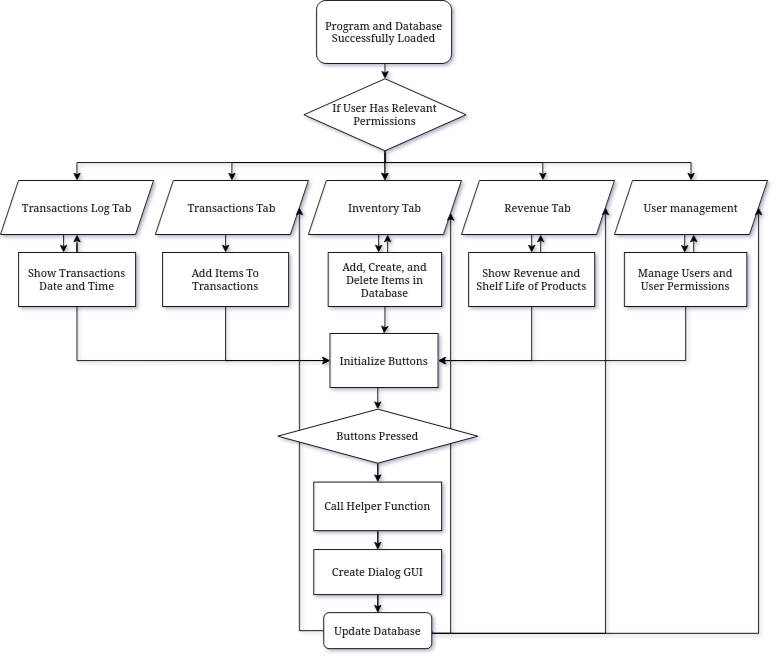

The diagram above was exported from draw.io. Its source (the exported page's mxGraphModel, read from the mxfile embedded in the PNG):
<mxGraphModel dx="1154" dy="805" grid="1" gridSize="10" guides="1" tooltips="1" connect="1" arrows="1" fold="1" page="1" pageScale="1" pageWidth="850" pageHeight="1100" math="0" shadow="0">
  <root>
    <mxCell id="0" />
    <mxCell id="1" parent="0" />
    <mxCell id="Crr-_NJ-WwSm3hLj9goh-29" value="" style="edgeStyle=orthogonalEdgeStyle;rounded=0;orthogonalLoop=1;jettySize=auto;html=1;" parent="1" target="Crr-_NJ-WwSm3hLj9goh-28" edge="1">
      <mxGeometry relative="1" as="geometry">
        <mxPoint x="476.94117647058806" y="430" as="sourcePoint" />
      </mxGeometry>
    </mxCell>
    <mxCell id="Crr-_NJ-WwSm3hLj9goh-30" value="" style="edgeStyle=orthogonalEdgeStyle;rounded=0;orthogonalLoop=1;jettySize=auto;html=1;" parent="1" target="Crr-_NJ-WwSm3hLj9goh-28" edge="1">
      <mxGeometry relative="1" as="geometry">
        <mxPoint x="476.94117647058806" y="430" as="sourcePoint" />
      </mxGeometry>
    </mxCell>
    <mxCell id="Crr-_NJ-WwSm3hLj9goh-31" style="edgeStyle=orthogonalEdgeStyle;rounded=0;orthogonalLoop=1;jettySize=auto;html=1;entryX=0.532;entryY=-0.003;entryDx=0;entryDy=0;entryPerimeter=0;" parent="1" target="Crr-_NJ-WwSm3hLj9goh-32" edge="1">
      <mxGeometry relative="1" as="geometry">
        <mxPoint x="652" y="450" as="targetPoint" />
        <mxPoint x="476.99999999999994" y="420" as="sourcePoint" />
        <Array as="points">
          <mxPoint x="477" y="440" />
          <mxPoint x="652" y="440" />
        </Array>
      </mxGeometry>
    </mxCell>
    <mxCell id="Crr-_NJ-WwSm3hLj9goh-33" style="edgeStyle=orthogonalEdgeStyle;rounded=0;orthogonalLoop=1;jettySize=auto;html=1;entryX=0.5;entryY=0;entryDx=0;entryDy=0;" parent="1" target="Crr-_NJ-WwSm3hLj9goh-35" edge="1">
      <mxGeometry relative="1" as="geometry">
        <mxPoint x="301.9999999999999" y="460" as="targetPoint" />
        <mxPoint x="476.94117647058806" y="430" as="sourcePoint" />
        <Array as="points">
          <mxPoint x="477" y="440" />
          <mxPoint x="307" y="440" />
        </Array>
      </mxGeometry>
    </mxCell>
    <mxCell id="Crr-_NJ-WwSm3hLj9goh-37" style="edgeStyle=orthogonalEdgeStyle;rounded=0;orthogonalLoop=1;jettySize=auto;html=1;entryX=0.5;entryY=0;entryDx=0;entryDy=0;" parent="1" target="Crr-_NJ-WwSm3hLj9goh-36" edge="1">
      <mxGeometry relative="1" as="geometry">
        <Array as="points">
          <mxPoint x="477" y="340" />
          <mxPoint x="477" y="340" />
        </Array>
        <mxPoint x="477" y="330" as="sourcePoint" />
      </mxGeometry>
    </mxCell>
    <mxCell id="Crr-_NJ-WwSm3hLj9goh-53" value="" style="edgeStyle=orthogonalEdgeStyle;rounded=0;orthogonalLoop=1;jettySize=auto;html=1;" parent="1" edge="1">
      <mxGeometry relative="1" as="geometry">
        <mxPoint x="470.0000000000001" y="520" as="sourcePoint" />
        <mxPoint x="470.0000000000001" y="540" as="targetPoint" />
      </mxGeometry>
    </mxCell>
    <mxCell id="Crr-_NJ-WwSm3hLj9goh-28" value="Inventory Tab" style="shape=parallelogram;perimeter=parallelogramPerimeter;whiteSpace=wrap;html=1;fixedSize=1;" parent="1" vertex="1">
      <mxGeometry x="392" y="460" width="170" height="60" as="geometry" />
    </mxCell>
    <mxCell id="Crr-_NJ-WwSm3hLj9goh-55" value="" style="edgeStyle=orthogonalEdgeStyle;rounded=0;orthogonalLoop=1;jettySize=auto;html=1;" parent="1" source="Crr-_NJ-WwSm3hLj9goh-32" target="Crr-_NJ-WwSm3hLj9goh-54" edge="1">
      <mxGeometry relative="1" as="geometry">
        <Array as="points">
          <mxPoint x="640" y="530" />
          <mxPoint x="640" y="530" />
        </Array>
      </mxGeometry>
    </mxCell>
    <mxCell id="Crr-_NJ-WwSm3hLj9goh-32" value="Revenue Tab" style="shape=parallelogram;perimeter=parallelogramPerimeter;whiteSpace=wrap;html=1;fixedSize=1;" parent="1" vertex="1">
      <mxGeometry x="562" y="460" width="170" height="60" as="geometry" />
    </mxCell>
    <mxCell id="Crr-_NJ-WwSm3hLj9goh-45" style="edgeStyle=orthogonalEdgeStyle;rounded=0;orthogonalLoop=1;jettySize=auto;html=1;entryX=0.5;entryY=0;entryDx=0;entryDy=0;" parent="1" source="Crr-_NJ-WwSm3hLj9goh-35" target="Crr-_NJ-WwSm3hLj9goh-46" edge="1">
      <mxGeometry relative="1" as="geometry">
        <mxPoint x="290" y="540" as="targetPoint" />
        <Array as="points">
          <mxPoint x="300" y="530" />
          <mxPoint x="300" y="530" />
        </Array>
      </mxGeometry>
    </mxCell>
    <mxCell id="Crr-_NJ-WwSm3hLj9goh-35" value="Transactions Tab" style="shape=parallelogram;perimeter=parallelogramPerimeter;whiteSpace=wrap;html=1;fixedSize=1;" parent="1" vertex="1">
      <mxGeometry x="222" y="460" width="170" height="60" as="geometry" />
    </mxCell>
    <mxCell id="Crr-_NJ-WwSm3hLj9goh-39" style="edgeStyle=orthogonalEdgeStyle;rounded=0;orthogonalLoop=1;jettySize=auto;html=1;entryX=0.5;entryY=0;entryDx=0;entryDy=0;" parent="1" source="Crr-_NJ-WwSm3hLj9goh-36" target="Crr-_NJ-WwSm3hLj9goh-38" edge="1">
      <mxGeometry relative="1" as="geometry">
        <Array as="points">
          <mxPoint x="477" y="440" />
          <mxPoint x="817" y="440" />
        </Array>
      </mxGeometry>
    </mxCell>
    <mxCell id="Crr-_NJ-WwSm3hLj9goh-41" style="edgeStyle=orthogonalEdgeStyle;rounded=0;orthogonalLoop=1;jettySize=auto;html=1;entryX=0.5;entryY=0;entryDx=0;entryDy=0;" parent="1" source="Crr-_NJ-WwSm3hLj9goh-36" target="Crr-_NJ-WwSm3hLj9goh-40" edge="1">
      <mxGeometry relative="1" as="geometry">
        <Array as="points">
          <mxPoint x="477" y="440" />
          <mxPoint x="135" y="440" />
        </Array>
      </mxGeometry>
    </mxCell>
    <mxCell id="Crr-_NJ-WwSm3hLj9goh-36" value="&lt;div&gt;If User Has&amp;nbsp;Relevant Permissions&lt;/div&gt;" style="rhombus;whiteSpace=wrap;html=1;" parent="1" vertex="1">
      <mxGeometry x="387" y="347" width="180" height="80" as="geometry" />
    </mxCell>
    <mxCell id="Crr-_NJ-WwSm3hLj9goh-59" value="" style="edgeStyle=orthogonalEdgeStyle;rounded=0;orthogonalLoop=1;jettySize=auto;html=1;entryX=0.452;entryY=0.038;entryDx=0;entryDy=0;entryPerimeter=0;" parent="1" edge="1">
      <mxGeometry relative="1" as="geometry">
        <mxPoint x="810" y="518" as="sourcePoint" />
        <mxPoint x="809.992" y="540.2800000000001" as="targetPoint" />
        <Array as="points" />
      </mxGeometry>
    </mxCell>
    <mxCell id="Crr-_NJ-WwSm3hLj9goh-38" value="User management" style="shape=parallelogram;perimeter=parallelogramPerimeter;whiteSpace=wrap;html=1;fixedSize=1;size=20;" parent="1" vertex="1">
      <mxGeometry x="732" y="460" width="170" height="60" as="geometry" />
    </mxCell>
    <mxCell id="Crr-_NJ-WwSm3hLj9goh-42" style="edgeStyle=orthogonalEdgeStyle;rounded=0;orthogonalLoop=1;jettySize=auto;html=1;" parent="1" target="Crr-_NJ-WwSm3hLj9goh-40" edge="1">
      <mxGeometry relative="1" as="geometry">
        <mxPoint x="135" y="550" as="sourcePoint" />
      </mxGeometry>
    </mxCell>
    <mxCell id="Crr-_NJ-WwSm3hLj9goh-44" value="" style="edgeStyle=orthogonalEdgeStyle;rounded=0;orthogonalLoop=1;jettySize=auto;html=1;" parent="1" source="Crr-_NJ-WwSm3hLj9goh-40" target="Crr-_NJ-WwSm3hLj9goh-43" edge="1">
      <mxGeometry relative="1" as="geometry">
        <Array as="points">
          <mxPoint x="120" y="530" />
          <mxPoint x="120" y="530" />
        </Array>
      </mxGeometry>
    </mxCell>
    <mxCell id="Crr-_NJ-WwSm3hLj9goh-40" value="Transactions Log Tab" style="shape=parallelogram;perimeter=parallelogramPerimeter;whiteSpace=wrap;html=1;fixedSize=1;" parent="1" vertex="1">
      <mxGeometry x="50" y="460" width="170" height="60" as="geometry" />
    </mxCell>
    <mxCell id="YXeNimWPBjnErzchGnMU-7" style="edgeStyle=orthogonalEdgeStyle;rounded=0;orthogonalLoop=1;jettySize=auto;html=1;entryX=0;entryY=0.5;entryDx=0;entryDy=0;" edge="1" parent="1" source="Crr-_NJ-WwSm3hLj9goh-43" target="YXeNimWPBjnErzchGnMU-2">
      <mxGeometry relative="1" as="geometry">
        <mxPoint x="410" y="660" as="targetPoint" />
        <Array as="points">
          <mxPoint x="135" y="660" />
        </Array>
      </mxGeometry>
    </mxCell>
    <mxCell id="Crr-_NJ-WwSm3hLj9goh-43" value="&lt;div&gt;Show Transactions&lt;/div&gt;&lt;div&gt;Date and Time&lt;/div&gt;" style="whiteSpace=wrap;html=1;" parent="1" vertex="1">
      <mxGeometry x="70" y="540" width="130" height="60" as="geometry" />
    </mxCell>
    <mxCell id="YXeNimWPBjnErzchGnMU-4" style="edgeStyle=orthogonalEdgeStyle;rounded=0;orthogonalLoop=1;jettySize=auto;html=1;entryX=0;entryY=0.5;entryDx=0;entryDy=0;" edge="1" parent="1" source="Crr-_NJ-WwSm3hLj9goh-46" target="YXeNimWPBjnErzchGnMU-2">
      <mxGeometry relative="1" as="geometry">
        <Array as="points">
          <mxPoint x="300" y="660" />
        </Array>
      </mxGeometry>
    </mxCell>
    <mxCell id="Crr-_NJ-WwSm3hLj9goh-46" value="Add Items To&lt;br&gt;Transactions" style="rounded=0;whiteSpace=wrap;html=1;" parent="1" vertex="1">
      <mxGeometry x="230" y="540" width="140" height="60" as="geometry" />
    </mxCell>
    <mxCell id="EM9AJSpuViYIfi7fyh9U-5" style="edgeStyle=orthogonalEdgeStyle;rounded=0;orthogonalLoop=1;jettySize=auto;html=1;entryX=1;entryY=0.5;entryDx=0;entryDy=0;" parent="1" source="Crr-_NJ-WwSm3hLj9goh-49" target="Crr-_NJ-WwSm3hLj9goh-38" edge="1">
      <mxGeometry relative="1" as="geometry">
        <Array as="points">
          <mxPoint x="892" y="963" />
        </Array>
      </mxGeometry>
    </mxCell>
    <mxCell id="EM9AJSpuViYIfi7fyh9U-6" style="edgeStyle=orthogonalEdgeStyle;rounded=0;orthogonalLoop=1;jettySize=auto;html=1;entryX=1;entryY=0.5;entryDx=0;entryDy=0;exitX=1;exitY=0.5;exitDx=0;exitDy=0;" parent="1" source="Crr-_NJ-WwSm3hLj9goh-49" edge="1">
      <mxGeometry relative="1" as="geometry">
        <Array as="points">
          <mxPoint x="722" y="963" />
        </Array>
        <mxPoint x="540" y="852" as="sourcePoint" />
        <mxPoint x="722" y="490" as="targetPoint" />
      </mxGeometry>
    </mxCell>
    <mxCell id="EM9AJSpuViYIfi7fyh9U-7" style="edgeStyle=orthogonalEdgeStyle;rounded=0;orthogonalLoop=1;jettySize=auto;html=1;exitX=1;exitY=0.5;exitDx=0;exitDy=0;" parent="1" source="Crr-_NJ-WwSm3hLj9goh-49" target="Crr-_NJ-WwSm3hLj9goh-28" edge="1">
      <mxGeometry relative="1" as="geometry">
        <Array as="points">
          <mxPoint x="550" y="963" />
        </Array>
      </mxGeometry>
    </mxCell>
    <mxCell id="EM9AJSpuViYIfi7fyh9U-9" style="edgeStyle=orthogonalEdgeStyle;rounded=0;orthogonalLoop=1;jettySize=auto;html=1;entryX=1;entryY=0.5;entryDx=0;entryDy=0;" parent="1" source="Crr-_NJ-WwSm3hLj9goh-49" target="Crr-_NJ-WwSm3hLj9goh-35" edge="1">
      <mxGeometry relative="1" as="geometry" />
    </mxCell>
    <mxCell id="Crr-_NJ-WwSm3hLj9goh-49" value="Update Database" style="rounded=1;whiteSpace=wrap;html=1;" parent="1" vertex="1">
      <mxGeometry x="409" y="940" width="120" height="40" as="geometry" />
    </mxCell>
    <mxCell id="Crr-_NJ-WwSm3hLj9goh-57" style="edgeStyle=orthogonalEdgeStyle;rounded=0;orthogonalLoop=1;jettySize=auto;html=1;entryX=0.5;entryY=1;entryDx=0;entryDy=0;" parent="1" edge="1">
      <mxGeometry relative="1" as="geometry">
        <mxPoint x="480" y="540" as="sourcePoint" />
        <mxPoint x="480" y="520" as="targetPoint" />
      </mxGeometry>
    </mxCell>
    <mxCell id="EM9AJSpuViYIfi7fyh9U-2" style="edgeStyle=orthogonalEdgeStyle;rounded=0;orthogonalLoop=1;jettySize=auto;html=1;exitX=0.5;exitY=1;exitDx=0;exitDy=0;entryX=0.5;entryY=0;entryDx=0;entryDy=0;" parent="1" source="YXeNimWPBjnErzchGnMU-2" target="YXeNimWPBjnErzchGnMU-9" edge="1">
      <mxGeometry relative="1" as="geometry">
        <Array as="points">
          <mxPoint x="469" y="690" />
        </Array>
        <mxPoint x="459" y="652" as="sourcePoint" />
        <mxPoint x="480" y="710" as="targetPoint" />
      </mxGeometry>
    </mxCell>
    <mxCell id="Crr-_NJ-WwSm3hLj9goh-52" value="&lt;div&gt;Add, Create, and Delete Items in Database&lt;/div&gt;" style="whiteSpace=wrap;html=1;" parent="1" vertex="1">
      <mxGeometry x="414" y="540" width="126" height="60" as="geometry" />
    </mxCell>
    <mxCell id="Crr-_NJ-WwSm3hLj9goh-56" style="edgeStyle=orthogonalEdgeStyle;rounded=0;orthogonalLoop=1;jettySize=auto;html=1;" parent="1" edge="1">
      <mxGeometry relative="1" as="geometry">
        <mxPoint x="650.0000000000001" y="540" as="sourcePoint" />
        <mxPoint x="650" y="520" as="targetPoint" />
        <Array as="points">
          <mxPoint x="650" y="520" />
        </Array>
      </mxGeometry>
    </mxCell>
    <mxCell id="YXeNimWPBjnErzchGnMU-5" style="edgeStyle=orthogonalEdgeStyle;rounded=0;orthogonalLoop=1;jettySize=auto;html=1;entryX=1;entryY=0.5;entryDx=0;entryDy=0;" edge="1" parent="1" source="Crr-_NJ-WwSm3hLj9goh-54" target="YXeNimWPBjnErzchGnMU-2">
      <mxGeometry relative="1" as="geometry">
        <Array as="points">
          <mxPoint x="640" y="660" />
        </Array>
      </mxGeometry>
    </mxCell>
    <mxCell id="Crr-_NJ-WwSm3hLj9goh-54" value="&lt;div&gt;Show Revenue and&lt;/div&gt;&lt;div&gt;Shelf Life of Products&lt;/div&gt;" style="whiteSpace=wrap;html=1;" parent="1" vertex="1">
      <mxGeometry x="570" y="540" width="140" height="60" as="geometry" />
    </mxCell>
    <mxCell id="Crr-_NJ-WwSm3hLj9goh-60" style="edgeStyle=orthogonalEdgeStyle;rounded=0;orthogonalLoop=1;jettySize=auto;html=1;entryX=0.5;entryY=1;entryDx=0;entryDy=0;" parent="1" edge="1">
      <mxGeometry relative="1" as="geometry">
        <mxPoint x="820" y="540" as="sourcePoint" />
        <mxPoint x="820" y="520" as="targetPoint" />
      </mxGeometry>
    </mxCell>
    <mxCell id="YXeNimWPBjnErzchGnMU-6" style="edgeStyle=orthogonalEdgeStyle;rounded=0;orthogonalLoop=1;jettySize=auto;html=1;" edge="1" parent="1" source="Crr-_NJ-WwSm3hLj9goh-58" target="YXeNimWPBjnErzchGnMU-2">
      <mxGeometry relative="1" as="geometry">
        <Array as="points">
          <mxPoint x="811" y="660" />
        </Array>
      </mxGeometry>
    </mxCell>
    <mxCell id="Crr-_NJ-WwSm3hLj9goh-58" value="Manage Users and User Permissions" style="rounded=0;whiteSpace=wrap;html=1;" parent="1" vertex="1">
      <mxGeometry x="743" y="540" width="136" height="60" as="geometry" />
    </mxCell>
    <mxCell id="YXeNimWPBjnErzchGnMU-1" value="Program and Database Successfully Loaded" style="rounded=1;whiteSpace=wrap;html=1;" vertex="1" parent="1">
      <mxGeometry x="401" y="260" width="150" height="70" as="geometry" />
    </mxCell>
    <mxCell id="YXeNimWPBjnErzchGnMU-3" value="" style="edgeStyle=orthogonalEdgeStyle;rounded=0;orthogonalLoop=1;jettySize=auto;html=1;entryX=0.5;entryY=0;entryDx=0;entryDy=0;" edge="1" parent="1" source="Crr-_NJ-WwSm3hLj9goh-52" target="YXeNimWPBjnErzchGnMU-2">
      <mxGeometry relative="1" as="geometry">
        <Array as="points" />
        <mxPoint x="480" y="600" as="sourcePoint" />
        <mxPoint x="480" y="832" as="targetPoint" />
      </mxGeometry>
    </mxCell>
    <mxCell id="YXeNimWPBjnErzchGnMU-2" value="Initialize Buttons" style="rounded=0;whiteSpace=wrap;html=1;" vertex="1" parent="1">
      <mxGeometry x="416" y="630" width="120" height="60" as="geometry" />
    </mxCell>
    <mxCell id="YXeNimWPBjnErzchGnMU-11" value="" style="edgeStyle=orthogonalEdgeStyle;rounded=0;orthogonalLoop=1;jettySize=auto;html=1;" edge="1" parent="1" source="YXeNimWPBjnErzchGnMU-9" target="YXeNimWPBjnErzchGnMU-10">
      <mxGeometry relative="1" as="geometry" />
    </mxCell>
    <mxCell id="YXeNimWPBjnErzchGnMU-9" value="Buttons Pressed" style="rhombus;whiteSpace=wrap;html=1;" vertex="1" parent="1">
      <mxGeometry x="358" y="714" width="222" height="60" as="geometry" />
    </mxCell>
    <mxCell id="YXeNimWPBjnErzchGnMU-16" style="edgeStyle=orthogonalEdgeStyle;rounded=0;orthogonalLoop=1;jettySize=auto;html=1;entryX=0.5;entryY=0;entryDx=0;entryDy=0;" edge="1" parent="1" source="YXeNimWPBjnErzchGnMU-10" target="YXeNimWPBjnErzchGnMU-15">
      <mxGeometry relative="1" as="geometry" />
    </mxCell>
    <mxCell id="YXeNimWPBjnErzchGnMU-10" value="&lt;div&gt;Call Helper Function&lt;/div&gt;" style="whiteSpace=wrap;html=1;" vertex="1" parent="1">
      <mxGeometry x="398" y="795" width="142" height="54" as="geometry" />
    </mxCell>
    <mxCell id="YXeNimWPBjnErzchGnMU-15" value="Create Dialog GUI" style="rounded=0;whiteSpace=wrap;html=1;" vertex="1" parent="1">
      <mxGeometry x="398" y="870" width="142" height="50" as="geometry" />
    </mxCell>
    <mxCell id="YXeNimWPBjnErzchGnMU-17" style="edgeStyle=orthogonalEdgeStyle;rounded=0;orthogonalLoop=1;jettySize=auto;html=1;" edge="1" parent="1" source="YXeNimWPBjnErzchGnMU-15">
      <mxGeometry relative="1" as="geometry">
        <mxPoint x="469" y="940" as="targetPoint" />
      </mxGeometry>
    </mxCell>
  </root>
</mxGraphModel>